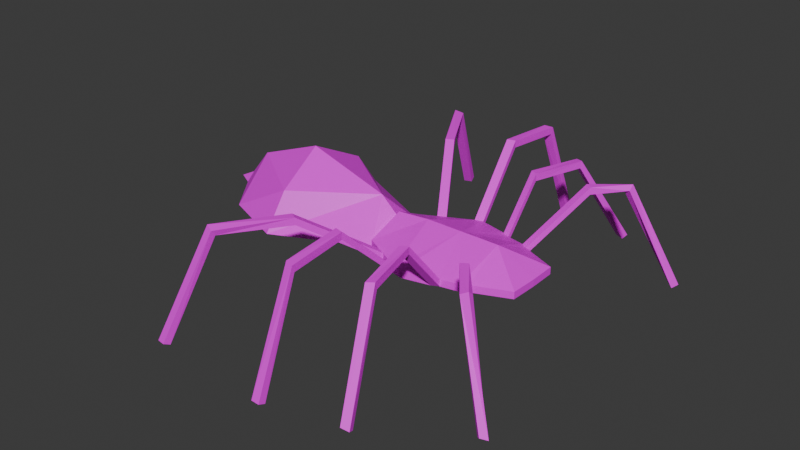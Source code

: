 # Source: spider.blend  (saved by Blender 4.1.24; exported with 4.5.12 LTS)
import bpy
from mathutils import Matrix  # noqa: F401  (used for matrix-valued properties, if any)

bpy.ops.wm.read_factory_settings(use_empty=True)
scene = bpy.context.scene
scene.name = 'Scene'

# ---- collections
col_collection = bpy.data.collections.new('Collection'); scene.collection.children.link(col_collection)

# ---- images (referenced by path relative to the original .blend; pixels are not part of the script)
import os
ASSET_DIR = os.environ.get("B2B_ASSET_DIR", "")  # directory of the original .blend (textures are referenced by path, not embedded)
HERE = os.path.dirname(os.path.abspath(__file__))  # packed textures are extracted next to this script under _unpacked/

def load_image(name, relpath, width, height, colorspace="sRGB"):
    """Load a texture the original file referenced (path relative to the .blend, or extracted next to this script)."""
    p = next((c for c in (os.path.join(HERE, relpath), os.path.join(ASSET_DIR, relpath)) if relpath and os.path.exists(c)), "")
    if p:
        img = bpy.data.images.load(p, check_existing=True)
        img.name = name
    else:  # same state as the original file: an image datablock whose file is absent (Cycles renders it pink)
        img = bpy.data.images.new(name, width, height)
        img.source = "FILE"
        img.filepath = "//" + (relpath or name)
    img.colorspace_settings.name = colorspace
    return img
img_spider = load_image('spider', 'spider.png', 1024, 1024, 'sRGB')

# ---- materials (node trees are filled in below, after node groups)
mat_material = bpy.data.materials.new('Material')
mat_material.alpha_threshold = 0.0
mat_material.use_transparent_shadow = False
mat_material.roughness = 0.5
mat_material.line_color = (0.0, 0.0, 0.0, 1.0)

# ---- material node trees
mat_material.use_nodes = True; mat_material.node_tree.nodes.clear()
_N = mat_material.node_tree.nodes; _L = mat_material.node_tree.links
n0 = _N.new('ShaderNodeOutputMaterial'); n0.name = 'Material Output'; n0.location = (300, 300)
n1 = _N.new('ShaderNodeBsdfPrincipled'); n1.name = 'Principled BSDF'; n1.location = (10, 300)
n1.inputs[3].default_value = 1.45
n2 = _N.new('ShaderNodeTexImage'); n2.name = 'Image Texture'; n2.location = (-280, 280)
n2.image = img_spider
n2.interpolation = 'Closest'
_L.new(n1.outputs[0], n0.inputs[0])
_L.new(n2.outputs[0], n1.inputs[0])
n0.is_active_output = True

# ---- world
world_world = bpy.data.worlds.new('World'); scene.world = world_world
world_world.use_nodes = True; world_world.node_tree.nodes.clear()
_N = world_world.node_tree.nodes; _L = world_world.node_tree.links
n0 = _N.new('ShaderNodeOutputWorld'); n0.name = 'World Output'; n0.location = (300, 300)
n1 = _N.new('ShaderNodeBackground'); n1.name = 'Background'; n1.location = (10, 300)
n1.inputs[0].default_value = (0.05088, 0.05088, 0.05088, 1.0)
_L.new(n1.outputs[0], n0.inputs[0])
n0.is_active_output = True
world_world.color = (0.05088, 0.05088, 0.05088)
world_world.use_sun_shadow = False
world_world.sun_shadow_jitter_overblur = 0.0

# ---- meshes
me_plane = bpy.data.meshes.new('Plane')
me_plane.from_pydata([(-1.254, 0.0, 0.0), (1.992, 0.0, 0.0), (-1.194, 0.7091, 0.0), (-0.1979, 1.218, 0.0), (1.977, 0.5748, 0.0), (-1.106, 0.0, 0.3598), (-4.474, 1.068, 0.0), (-3.107, 1.607, 0.0), (-0.3946, 0.0, 0.571), (1.196, 0.0, 0.571), (0.3692, 0.0, 0.571), (-5.487, 0.0, 0.0), (-5.15, 0.1825, 0.0), (0.3692, 0.0, -0.5752), (-1.528, 0.0, 0.7391), (-3.271, 0.0, -0.6909), (-4.689, 0.0, 0.7391), (-3.107, 1.083, 0.7391), (-3.271, 0.0, 1.282), (-5.487, 0.0, 0.0), (-5.062, 0.0, -0.05754), (-5.15, 0.1824, 0.0), (-5.141, 0.0, 0.1821), (1.093, 0.9796, 0.0), (-0.02553, 1.265, 0.0), (1.992, 0.0, 0.1491), (-1.194, 0.7091, 0.1491), (-0.1979, 1.218, 0.1491), (1.977, 0.5748, 0.1491), (-1.106, 0.0, 0.5088), (1.093, 0.9796, 0.1491), (-0.02553, 1.265, 0.1491), (1.227, 0.893, 0.1491), (1.227, 0.893, 0.0), (0.7108, 1.054, 0.1491), (0.7108, 1.054, 0.0), (0.5564, 1.13, 0.1491), (0.5564, 1.13, 0.0), (0.5546, 1.989, 1.006), (3.195, 3.226, -0.8181), (2.295, 2.5, 1.056), (2.295, 2.614, 1.152), (2.429, 2.558, 1.218), (2.429, 2.444, 1.122), (0.5546, 1.989, 1.155), (0.7091, 1.913, 1.006), (3.1, 3.139, -0.8933), (-0.6959, 0.9635, 0.1491), (-0.6959, 0.9635, 0.0), (-0.8611, 0.8791, 0.1491), (-0.8611, 0.8791, 0.0), (1.928, 1.869, 1.103), (1.928, 1.869, 1.252), (1.794, 1.956, 1.252), (1.794, 1.956, 1.103), (0.7091, 1.913, 1.155), (3.221, 3.045, -0.938), (3.316, 3.133, -0.8628), (0.8383, 3.143, 0.9364), (0.8383, 3.182, 1.08), (0.9927, 3.069, 0.9565), (0.9927, 3.108, 1.1), (1.3, 4.265, -0.8935), (1.346, 4.393, -0.8323), (1.463, 4.223, -0.9292), (1.509, 4.351, -0.868), (-0.3968, 2.513, 1.234), (-0.2244, 2.56, 1.234), (-0.3968, 2.513, 1.383), (-0.2244, 2.56, 1.383), (-0.325, 3.722, 1.174), (-0.1526, 3.766, 1.159), (-0.325, 3.771, 1.315), (-0.1526, 3.816, 1.299), (-0.2934, 4.604, -0.9342), (-0.1149, 4.614, -0.9329), (-0.3018, 4.743, -0.8802), (-0.1233, 4.753, -0.8789), (-1.564, 2.322, 1.124), (-1.564, 2.322, 0.9747), (-1.729, 2.237, 1.124), (-1.729, 2.237, 0.9747), (-2.315, 3.624, 1.128), (-2.315, 3.536, 1.008), (-2.48, 3.557, 1.178), (-2.48, 3.468, 1.058), (-2.684, 4.614, -0.8505), (-2.651, 4.482, -0.9113), (-2.865, 4.575, -0.8628), (-2.832, 4.443, -0.9235)], [(0, 5), (8, 0), (8, 3), (0, 14), (22, 19)], [(12, 6, 16), (26, 49, 47, 27, 8), (2, 50, 48, 3, 13), (28, 9, 25), (2, 0, 13), (4, 1, 13), (22, 21, 12, 16), (14, 18, 17), (7, 2, 14, 17), (6, 7, 17, 16), (18, 16, 17), (2, 7, 15, 0), (7, 6, 15), (12, 21, 20, 19, 11), (12, 11, 22), (6, 12, 21, 20, 15), (29, 26, 8), (14, 2, 5), (34, 35, 23, 30), (1, 4, 28, 25), (3, 48, 50, 2, 26, 49, 47, 27), (53, 52, 42, 41), (23, 33, 4, 28, 32, 30), (5, 2, 26, 29), (28, 32, 30, 9), (9, 10, 31, 36, 34, 30), (10, 8, 27, 31), (51, 54, 40, 43), (52, 51, 43, 42), (53, 54, 40, 41), (42, 43, 56, 57), (32, 33, 51, 52), (35, 34, 55, 45), (30, 32, 52, 53), (33, 23, 54, 51), (30, 23, 54, 53), (41, 42, 57, 39), (43, 40, 46, 56), (36, 37, 38, 44), (41, 40, 46, 39), (37, 35, 45, 38), (34, 36, 44, 55), (55, 44, 59, 61), (45, 55, 61, 60), (38, 45, 60, 58), (44, 38, 58, 59), (61, 59, 63, 65), (60, 61, 65, 64), (58, 60, 64, 62), (59, 58, 62, 63), (31, 24, 67, 69), (31, 27, 68, 69), (3, 24, 67, 66), (3, 27, 68, 66), (69, 68, 72, 73), (69, 67, 71, 73), (66, 67, 71, 70), (66, 68, 72, 70), (73, 71, 75, 77), (70, 71, 75, 74), (70, 72, 76, 74), (73, 72, 76, 77), (47, 48, 79, 78), (47, 49, 80, 78), (49, 50, 81, 80), (50, 48, 79, 81), (78, 80, 84, 82), (80, 81, 85, 84), (81, 79, 83, 85), (78, 79, 83, 82), (84, 85, 89, 88), (85, 83, 87, 89), (82, 83, 87, 86), (82, 84, 88, 86), (24, 31, 36, 37), (23, 33, 4, 13), (35, 37, 13, 23), (13, 3, 24, 37)])
_uv = me_plane.uv_layers.new(name='UVMap')
_uv.uv.foreach_set('vector', [0.3102, 0.8376, 0.2652, 0.8966, 0.2652, 0.7746, 0.107, 0.3129, 0.1405, 0.2988, 0.1571, 0.2918, 0.2072, 0.2707, 0.1804, 0.3765, 0.1507, 0.7746, 0.1801, 0.796, 0.1947, 0.8066, 0.2386, 0.8385, 0.1507, 0.947, 0.8668, 0.9078, 0.9347, 0.9653, 0.8567, 0.9617, 0.4158, 0.1519, 0.3483, 0.1582, 0.3352, -1.797e-08, 0.4327, 0.7321, 0.4628, 0.7779, 0.3352, 0.8712, 0.3061, 0.8129, 0.3102, 0.8376, 0.3102, 0.8376, 0.2652, 0.7746, 0.835, 0.6599, 0.8463, 0.4892, 0.9382, 0.5062, 0.9382, 0.1169, 0.9187, 0.3187, 0.833, 0.2995, 0.8565, 0.1251, 0.9265, 3.069e-08, 0.9382, 0.1169, 0.8565, 0.1251, 0.833, 0.0004344, 0.8463, 0.4892, 0.835, 0.3516, 0.9382, 0.5062, 0.4158, 0.1519, 0.5026, 0.3379, 0.3352, 0.3552, 0.3483, 0.1582, 0.5026, 0.3379, 0.4521, 0.4716, 0.3352, 0.3552, 0.7027, 0.3119, 0.7027, 0.3119, 0.7232, 0.3119, 0.7047, 0.3491, 0.7047, 0.3492, 0.7027, 0.3218, 0.6815, 0.3499, 0.6815, 0.3119, 0.4521, 0.4716, 0.3683, 0.5381, 0.3682, 0.5381, 0.3496, 0.5296, 0.3352, 0.3552, 0.1112, 0.3734, 0.107, 0.3129, 0.1804, 0.3765, 0.833, 0.2995, 0.9187, 0.3187, 0.869, 0.3415, 0.04885, 0.9107, 0.03466, 0.911, 0.03327, 0.8732, 0.04746, 0.8728, 0.06184, 0.835, 0.06184, 0.7794, 0.07638, 0.7794, 0.07638, 0.8349, 0.296, 0.7583, 0.296, 0.7066, 0.296, 0.6894, 0.296, 0.6549, 0.3092, 0.6529, 0.3092, 0.6875, 0.3092, 0.7046, 0.3092, 0.7564, 0.9089, 0.758, 0.8946, 0.7641, 0.8567, 0.6922, 0.8702, 0.6904, 0.03327, 0.8732, 0.03398, 0.8584, 0.03466, 0.7797, 0.04885, 0.7794, 0.04818, 0.858, 0.04746, 0.8728, 0.06184, 0.7859, 0.06184, 0.8638, 0.04885, 0.8573, 0.04885, 0.7794, 0.8668, 0.9078, 0.9439, 0.8895, 0.9581, 0.8834, 0.9347, 0.9653, 0.3352, 0.3864, 0.2548, 0.3813, 0.2243, 0.2673, 0.2801, 0.2837, 0.2946, 0.2919, 0.3313, 0.3014, 0.2548, 0.3813, 0.1804, 0.3765, 0.2072, 0.2707, 0.2243, 0.2673, 0.3506, 0.6108, 0.3352, 0.6107, 0.35, 0.5416, 0.3631, 0.5381, 0.7077, 0.7081, 0.7204, 0.7152, 0.694, 0.7545, 0.6804, 0.7594, 0.5218, 0.7185, 0.5346, 0.7254, 0.5161, 0.7657, 0.5026, 0.7708, 0.6804, 0.7594, 0.694, 0.7545, 0.8567, 0.8981, 0.8467, 0.9003, 0.844, 0.6904, 0.8567, 0.6976, 0.7204, 0.7152, 0.7077, 0.7081, 0.6804, 0.3553, 0.6945, 0.3516, 0.8107, 0.4076, 0.7966, 0.4112, 0.9581, 0.8834, 0.9439, 0.8895, 0.8946, 0.7641, 0.9089, 0.758, 0.3546, 0.7449, 0.3392, 0.7448, 0.3352, 0.6107, 0.3506, 0.6108, 0.6577, 0.6981, 0.6705, 0.705, 0.5346, 0.7254, 0.5218, 0.7185, 0.3105, 0.6561, 0.3253, 0.6529, 0.3253, 0.8888, 0.3154, 0.8848, 0.9382, -7.52e-09, 0.9535, 0.002909, 0.9507, 0.2278, 0.9382, 0.2342, 0.8189, 8.226e-10, 0.833, 0.003597, 0.7171, 0.05923, 0.703, 0.05564, 0.5026, 0.7708, 0.5161, 0.7657, 0.6705, 0.9038, 0.6605, 0.9062, 0.9915, 0.5645, 0.9759, 0.5705, 0.9844, 0.468, 1.0, 0.462, 0.2946, 0.2919, 0.2801, 0.2837, 0.2855, 0.1811, 0.3, 0.1893, 0.3, 0.1893, 0.2855, 0.1811, 0.3206, 0.07098, 0.3352, 0.07852, 0.7966, 0.4112, 0.8107, 0.4076, 0.835, 0.5235, 0.8205, 0.5234, 1.0, 0.462, 0.9844, 0.468, 0.9657, 0.357, 0.9813, 0.3516, 0.703, 0.05564, 0.7171, 0.05923, 0.696, 0.1637, 0.6815, 0.1638, 0.9535, 4.821e-10, 0.97, 0.001116, 0.9696, 0.2022, 0.9535, 0.207, 0.8205, 0.5234, 0.835, 0.5235, 0.6893, 0.6904, 0.6804, 0.6795, 0.9581, 0.6916, 0.9731, 0.6904, 0.9731, 0.9011, 0.9587, 0.8961, 0.6815, 0.1638, 0.696, 0.1637, 0.833, 0.3023, 0.8241, 0.3119, 0.6662, 0.3516, 0.6804, 0.3548, 0.5354, 0.4536, 0.5212, 0.4505, 0.2243, 0.2673, 0.2072, 0.2707, 0.1962, 0.1206, 0.2133, 0.1172, 0.313, 0.6529, 0.296, 0.6492, 0.3083, 0.4993, 0.3253, 0.503, 0.5026, 0.003117, 0.5168, 2.081e-08, 0.6616, 0.09571, 0.6474, 0.09882, 0.2133, 0.1172, 0.1962, 0.1206, 0.2112, 0.002853, 0.2282, -2.575e-08, 0.5212, 0.4505, 0.5354, 0.4536, 0.517, 0.5672, 0.5026, 0.5689, 0.3253, 0.503, 0.3083, 0.4993, 0.296, 0.3864, 0.313, 0.3895, 0.6474, 0.09882, 0.6616, 0.09571, 0.6815, 0.2172, 0.6671, 0.2155, 0.5026, 0.5689, 0.517, 0.5672, 0.6804, 0.6861, 0.6723, 0.6981, 0.4836, 0.5381, 0.5007, 0.5415, 0.501, 0.7449, 0.4836, 0.7443, 0.6671, 0.2155, 0.6815, 0.2172, 0.5107, 0.3516, 0.5026, 0.3396, 0.4848, 0.7466, 0.5003, 0.7449, 0.5003, 0.9571, 0.4836, 0.9564, 0.2816, 0.3864, 0.296, 0.3884, 0.1833, 0.5187, 0.1689, 0.5166, 0.1571, 0.2918, 0.1405, 0.2988, 0.06475, 0.1439, 0.08136, 0.1369, 0.1363, 0.3864, 0.1507, 0.3885, 0.03788, 0.5185, 0.02349, 0.5164, 0.4836, 0.8498, 0.4657, 0.851, 0.4628, 0.6791, 0.4807, 0.6778, 0.08136, 0.1369, 0.06475, 0.1439, -7.468e-09, 0.0127, 0.0165, 0.008313, 0.02349, 0.5164, 0.03788, 0.5185, 0.01283, 0.6468, -2.567e-09, 0.6536, 0.4807, 0.6778, 0.4628, 0.6791, 0.467, 0.5416, 0.4836, 0.5381, 0.1689, 0.5166, 0.1833, 0.5187, 0.1635, 0.6461, 0.1507, 0.6529, -2.567e-09, 0.6536, 0.01283, 0.6468, 0.1507, 0.7671, 0.143, 0.7794, 1.586e-08, 0.7794, 0.01745, 0.7836, 0.01778, 0.9579, 1.88e-08, 0.9606, 0.1507, 0.6529, 0.1635, 0.6461, 0.296, 0.7623, 0.2883, 0.7746, 0.01778, 0.7814, 0.03327, 0.7794, 0.03327, 0.9637, 0.01785, 0.9589, 0.08956, 0.8367, 0.07638, 0.8347, 0.07638, 0.7794, 0.08956, 0.7813, 0.3392, 0.7448, 0.3546, 0.7449, 0.4327, 0.7321, 0.3352, 0.8712, 0.9759, 0.5705, 0.9915, 0.5645, 1.0, 0.6853, 0.9382, 0.5745, 0.1507, 0.947, 0.2386, 0.8385, 0.2504, 0.8514, 0.2652, 0.9077])
me_plane.materials.append(mat_material)
me_plane.update()
arm_armature_001 = bpy.data.armatures.new('Armature.001')  # bones are not reproduced

# ---- objects
ob_empty = bpy.data.objects.new('Empty', None)
ob_spider = bpy.data.objects.new('Spider', me_plane)
ob_spider_armature = bpy.data.objects.new('Spider Armature', arm_armature_001)

# ---- transforms, parenting, visibility, modifiers, constraints
ob_empty.location = (-0.08933, -0.1595, -1.372)
ob_empty.rotation_euler = (0.0, -0.0, -0.09226)
ob_empty.empty_display_type = 'IMAGE'
ob_empty.empty_display_size = 5.0
ob_empty.use_empty_image_alpha = True
ob_empty.color = (1.0, 1.0, 1.0, 0.5)
ob_spider.parent = ob_spider_armature
ob_spider.matrix_parent_inverse = Matrix(((1.0, -0.0, 0.0, -0.0), (-0.0, 1.0, -0.0, 0.0), (0.0, -0.0, 1.0, -0.2154), (-0.0, 0.0, -0.0, 1.0)))
ob_spider.location = (0.0, 0.0, 0.2154)
ob_spider.scale = (0.2455, 0.2455, 0.2455)
_vg = ob_spider.vertex_groups.new(name='Thorax')
for _i, _w in zip([0, 1, 2, 3, 4, 5, 6, 7, 8, 9, 10, 11, 12, 13, 14, 15, 16, 17, 18, 19, 20, 21, 22, 23, 24, 25, 26, 27, 28, 29, 30, 31, 32, 33, 34, 35, 36, 37, 47, 48, 49, 50, 51], [0.9994, 0.9672, 0.9513, 0.9992, 0.9974, 0.8493, 0.1048, 0.08213, 1.0, 0.9999, 0.89, 0.08596, 0.102, 0.9996, 0.0778, 0.2227, 0.08536, 0.07127, 0.07348, 0.08596, 0.1138, 0.102, 0.09533, 0.9989, 0.9997, 0.9716, 0.9796, 0.9884, 0.9986, 0.9854, 0.998, 0.9999, 0.994, 0.9854, 0.9681, 1.0, 1.0, 1.0, 0.9992, 0.9999, 0.9989, 0.9993, 0.0006069]): _vg.add([_i], _w, 'REPLACE')
_vg = ob_spider.vertex_groups.new(name='FrontLeg')
for _i, _w in zip([1, 4, 9, 10, 13, 23, 28, 30, 32, 33, 34, 35, 36, 37, 38, 39, 40, 41, 42, 43, 44, 45, 46, 51, 52, 53, 54, 55, 56, 57, 58, 59, 60, 61, 62, 63, 64, 65], [0.004635, 0.006825, 6.506e-05, 0.02864, 0.0213, 0.001551, 0.01116, 0.0004287, 0.02831, 0.002438, 0.002726, 7.174e-05, 0.001191, 0.0006333, 0.03469, 0.9751, 0.9592, 0.9661, 0.9676, 0.9617, 0.03662, 0.04613, 0.975, 0.9983, 0.999, 1.0, 0.9999, 0.0519, 0.9751, 0.9752, 0.007941, 0.006691, 0.01227, 0.01694, 0.002336, 0.003135, 0.007298, 0.0158]): _vg.add([_i], _w, 'REPLACE')
_vg = ob_spider.vertex_groups.new(name='MidLeg')
for _i, _w in zip([3, 4, 5, 8, 9, 10, 13, 23, 24, 25, 27, 28, 29, 30, 31, 32, 33, 34, 35, 36, 37, 38, 40, 41, 42, 43, 44, 45, 46, 47, 48, 49, 51, 52, 53, 54, 55, 58, 59, 60, 61, 62, 63, 64, 65, 66, 67, 68, 69, 70, 71, 72, 73], [0.003271, 0.04269, 0.01924, 0.01346, 0.003283, 0.01076, 0.04814, 0.0004389, 0.002916, 0.0, 0.04051, 0.05279, 0.05097, 7.901e-06, 0.03419, 0.0006974, 0.009037, 2.732e-05, 0.00461, 0.002549, 0.02727, 0.9999, 0.02166, 0.009563, 0.006906, 0.0001708, 0.999, 0.9982, 0.0, 0.0, 0.002109, 0.0, 0.004224, 0.005355, 0.04372, 0.0001559, 0.9999, 0.9181, 1.0, 0.9669, 0.9976, 0.9937, 0.9997, 0.9752, 0.9632, 0.05673, 0.01665, 0.06388, 0.05229, 0.01569, 0.00221, 0.02601, 0.01696]): _vg.add([_i], _w, 'REPLACE')
_vg = ob_spider.vertex_groups.new(name='RingLeg')
for _i, _w in zip([2, 3, 5, 8, 10, 13, 23, 24, 26, 27, 29, 30, 31, 34, 35, 36, 37, 38, 44, 45, 47, 48, 49, 50, 55, 58, 59, 60, 61, 62, 63, 64, 65, 66, 67, 68, 69, 70, 71, 72, 73, 74, 75, 76, 77, 79], [0.001946, 0.00146, 0.008775, 0.002376, 0.003029, 2.389e-05, 0.01908, 0.002393, 0.01358, 0.0004846, 0.02729, 0.01063, 0.0004215, 0.0001018, 0.04498, 1.729e-05, 1.322e-05, 0.00476, 0.0135, 0.01757, 0.0, 0.0004767, 0.0001964, 0.03245, 0.001694, 0.04467, 0.06408, 0.04455, 7.18e-05, 0.004955, 0.04427, 0.05883, 3.562e-06, 0.998, 1.0, 1.0, 1.0, 0.9628, 0.9657, 0.9577, 0.9625, 0.9864, 0.9864, 0.9864, 0.9864, 0.0]): _vg.add([_i], _w, 'REPLACE')
_vg = ob_spider.vertex_groups.new(name='LastLeg')
for _i, _w in zip([0, 2, 3, 5, 6, 7, 8, 9, 10, 11, 12, 13, 14, 15, 16, 17, 18, 19, 20, 21, 22, 24, 26, 27, 29, 31, 37, 47, 48, 49, 50, 66, 67, 68, 69, 78, 79, 80, 81, 82, 83, 84, 85, 86, 87, 88, 89], [0.00849, 0.008364, 5.64e-06, 0.01541, 0.01473, 0.01686, 0.0, 0.003341, 0.004917, 0.06334, 0.01117, 0.0001686, 0.01174, 0.0008934, 0.001751, 0.0007937, 0.007186, 0.06323, 1.948e-06, 0.01118, 0.001287, 0.003498, 2.856e-08, 8.452e-05, 0.004897, 0.02718, 0.009927, 3.499e-05, 0.0, 8.129e-06, 0.0005273, 0.01413, 0.001752, 0.01096, 0.02078, 1.0, 1.0, 0.9975, 0.9904, 0.9998, 0.9991, 0.9999, 0.9992, 0.9992, 0.9993, 0.9992, 0.9993]): _vg.add([_i], _w, 'REPLACE')
_vg = ob_spider.vertex_groups.new(name='Abdomen')
for _i, _w in zip([0, 2, 5, 6, 7, 8, 10, 11, 12, 14, 15, 16, 17, 18, 19, 20, 21, 22, 26, 29], [0.9861, 0.8818, 0.9709, 0.9826, 1.0, 0.1022, 0.03297, 0.9818, 1.0, 0.9394, 0.9989, 1.0, 0.913, 0.9948, 0.9819, 0.9994, 1.0, 0.8976, 0.8867, 0.3702]): _vg.add([_i], _w, 'REPLACE')
_m = ob_spider.modifiers.new('Mirror', 'MIRROR')
_m.use_axis = (False, True, False)
_m = ob_spider.modifiers.new('Armature', 'ARMATURE')
_m.object = ob_spider_armature
ob_spider_armature.location = (0.0, 0.0, 0.2154)
ob_spider_armature.show_in_front = True

# ---- collection membership
col_collection.objects.link(ob_empty)
col_collection.objects.link(ob_spider)
col_collection.objects.link(ob_spider_armature)

# ---- scene / render settings (as saved in the file)
scene.frame_start = 1; scene.frame_end = 250; scene.frame_set(1)
scene.render.engine = 'BLENDER_EEVEE_NEXT'
scene.cycles.sampling_pattern = 'TABULATED_SOBOL'
scene.eevee.ray_tracing_options.trace_max_roughness = 0.0
bpy.context.view_layer.update()

# ---- added for rendering (the .blend has no active camera and no usable light): camera, sun
cam_auto = bpy.data.cameras.new('AutoCamera')
cam_auto.lens = 50.0
cam_auto.sensor_width = 36.0
cam_auto.clip_end = 1000.0
ob_auto_camera = bpy.data.objects.new('AutoCamera', cam_auto)
scene.collection.objects.link(ob_auto_camera)
ob_auto_camera.location = (2.72367, -3.58828, 2.66223)
ob_auto_camera.rotation_euler = (1.09748, -7.21219e-08, 0.694738)
scene.camera = ob_auto_camera
light_auto_sun = bpy.data.lights.new('AutoSun', 'SUN')
light_auto_sun.energy = 3.0
light_auto_sun.angle = 0.0523599
ob_auto_sun = bpy.data.objects.new('AutoSun', light_auto_sun)
scene.collection.objects.link(ob_auto_sun)
ob_auto_sun.rotation_euler = (0.872665, 0.174533, 0.523599)
bpy.context.view_layer.update()

